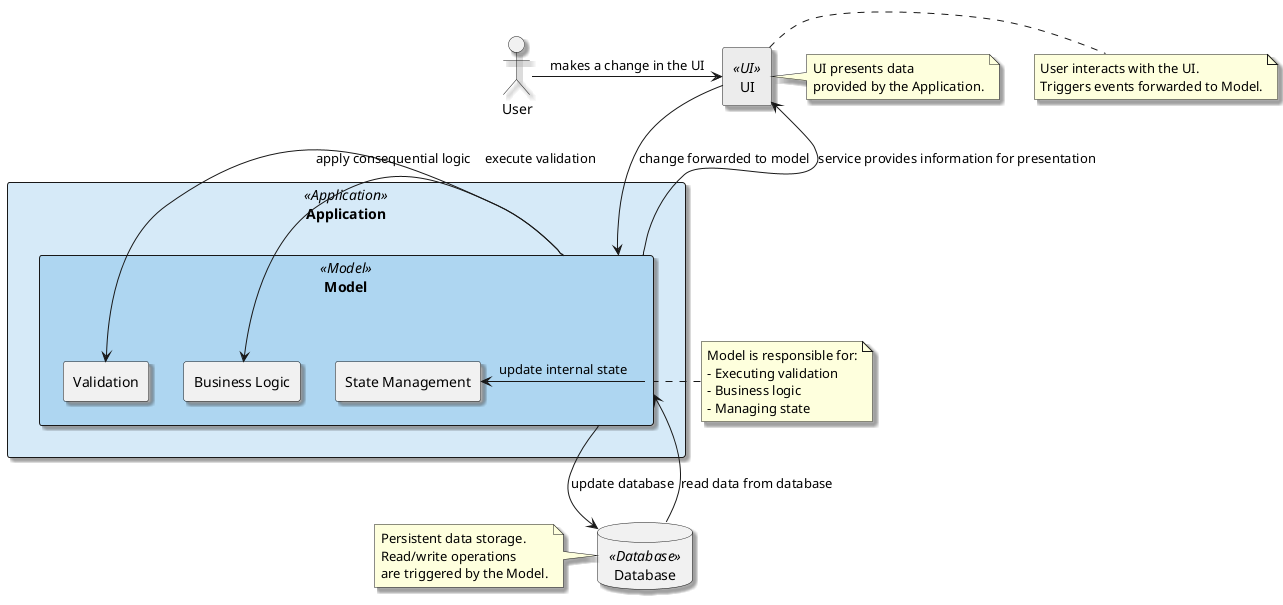

The diagram above was rendered by PlantUML. Its source (embedded in the PNG):
@startuml
skinparam shadowing true
skinparam rectangle {
  BackgroundColor<<UI>> #ECECEC
  BackgroundColor<<Database>> #FAD7A0
  BackgroundColor<<Application>> #D6EAF8
  BackgroundColor<<Model>> #AED6F1
}

actor User

' Komponen Utama
rectangle "UI" <<UI>> {
}

rectangle "Application" <<Application>> {
  rectangle "Model" <<Model>> {
    rectangle "Validation" as V
    rectangle "Business Logic" as B
    rectangle "State Management" as S
  }
}

database "Database" <<Database>>

' Interaksi antar komponen
User -> "UI" : makes a change in the UI
"UI" --> "Model" : change forwarded to model

"Model" -> V : execute validation
"Model" -> B : apply consequential logic
"Model" -> S : update internal state

"Model" --> "Database" : update database
"Model" <-- "Database" : read data from database

"Model" --> "UI" : service provides information for presentation

' Anotasi tambahan
note right of "UI"
  User interacts with the UI.
  Triggers events forwarded to Model.
end note

note left of "Model"
  Model is responsible for:
  - Executing validation
  - Business logic
  - Managing state
end note

note left of "Database"
  Persistent data storage.
  Read/write operations
  are triggered by the Model.
end note

note right of "UI"
  UI presents data
  provided by the Application.
end note
@enduml